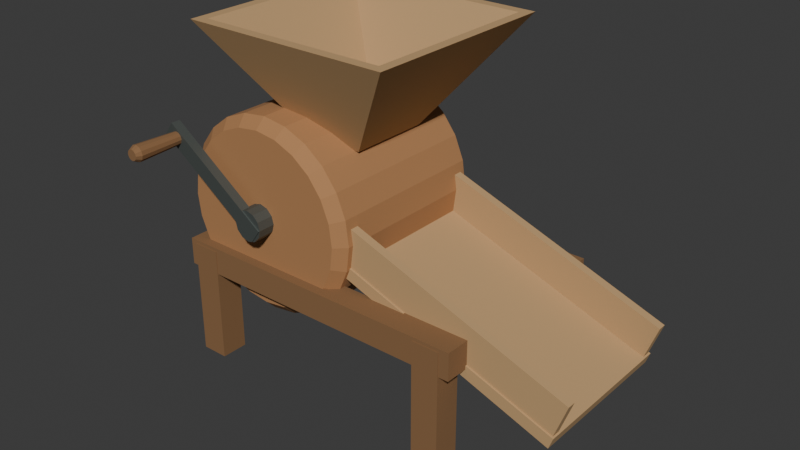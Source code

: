 # Source: source.blend  (saved by Blender 4.3.34; exported with 4.5.12 LTS)
import bpy
from mathutils import Matrix  # noqa: F401  (used for matrix-valued properties, if any)

bpy.ops.wm.read_factory_settings(use_empty=True)
scene = bpy.context.scene
scene.name = 'Scene'

# ---- collections
col_collection = bpy.data.collections.new('Collection'); scene.collection.children.link(col_collection)

# ---- materials (node trees are filled in below, after node groups)
mat_darktimberframe = bpy.data.materials.new('DarkTimberFrame')
mat_darktimberframe.diffuse_color = (0.25, 0.13, 0.055, 1.0)
mat_warmdrumhousing = bpy.data.materials.new('WarmDrumHousing')
mat_warmdrumhousing.diffuse_color = (0.43, 0.21, 0.085, 1.0)
mat_lighttimberhopperandtrough = bpy.data.materials.new('LightTimberHopperAndTrough')
mat_lighttimberhopperandtrough.diffuse_color = (0.54, 0.34, 0.16, 1.0)
mat_fixedironcrank = bpy.data.materials.new('FixedIronCrank')
mat_fixedironcrank.diffuse_color = (0.14, 0.16, 0.15, 1.0)

# ---- material node trees
mat_darktimberframe.use_nodes = True; mat_darktimberframe.node_tree.nodes.clear()
_N = mat_darktimberframe.node_tree.nodes; _L = mat_darktimberframe.node_tree.links
n0 = _N.new('ShaderNodeBsdfPrincipled'); n0.name = 'Principled BSDF'; n0.location = (10, 300)
n0.inputs[0].default_value = (0.25, 0.13, 0.055, 1.0)
n0.inputs[2].default_value = 0.89
n1 = _N.new('ShaderNodeOutputMaterial'); n1.name = 'Material Output'; n1.location = (300, 300)
_L.new(n0.outputs[0], n1.inputs[0])
n1.is_active_output = True
mat_warmdrumhousing.use_nodes = True; mat_warmdrumhousing.node_tree.nodes.clear()
_N = mat_warmdrumhousing.node_tree.nodes; _L = mat_warmdrumhousing.node_tree.links
n0 = _N.new('ShaderNodeBsdfPrincipled'); n0.name = 'Principled BSDF'; n0.location = (10, 300)
n0.inputs[0].default_value = (0.43, 0.21, 0.085, 1.0)
n0.inputs[2].default_value = 0.88
n1 = _N.new('ShaderNodeOutputMaterial'); n1.name = 'Material Output'; n1.location = (300, 300)
_L.new(n0.outputs[0], n1.inputs[0])
n1.is_active_output = True
mat_lighttimberhopperandtrough.use_nodes = True; mat_lighttimberhopperandtrough.node_tree.nodes.clear()
_N = mat_lighttimberhopperandtrough.node_tree.nodes; _L = mat_lighttimberhopperandtrough.node_tree.links
n0 = _N.new('ShaderNodeBsdfPrincipled'); n0.name = 'Principled BSDF'; n0.location = (10, 300)
n0.inputs[0].default_value = (0.54, 0.34, 0.16, 1.0)
n0.inputs[2].default_value = 0.87
n1 = _N.new('ShaderNodeOutputMaterial'); n1.name = 'Material Output'; n1.location = (300, 300)
_L.new(n0.outputs[0], n1.inputs[0])
n1.is_active_output = True
mat_fixedironcrank.use_nodes = True; mat_fixedironcrank.node_tree.nodes.clear()
_N = mat_fixedironcrank.node_tree.nodes; _L = mat_fixedironcrank.node_tree.links
n0 = _N.new('ShaderNodeBsdfPrincipled'); n0.name = 'Principled BSDF'; n0.location = (10, 300)
n0.inputs[0].default_value = (0.14, 0.16, 0.15, 1.0)
n0.inputs[1].default_value = 0.65
n0.inputs[2].default_value = 0.56
n1 = _N.new('ShaderNodeOutputMaterial'); n1.name = 'Material Output'; n1.location = (300, 300)
_L.new(n0.outputs[0], n1.inputs[0])
n1.is_active_output = True

# ---- world
world_world = bpy.data.worlds.new('World'); scene.world = world_world
world_world.use_nodes = True; world_world.node_tree.nodes.clear()
_N = world_world.node_tree.nodes; _L = world_world.node_tree.links
n0 = _N.new('ShaderNodeOutputWorld'); n0.name = 'World Output'; n0.location = (300, 300)
n1 = _N.new('ShaderNodeBackground'); n1.name = 'Background'; n1.location = (10, 300)
n1.inputs[0].default_value = (0.05088, 0.05088, 0.05088, 1.0)
_L.new(n1.outputs[0], n0.inputs[0])
n0.is_active_output = True
world_world.color = (0.05088, 0.05088, 0.05088)
world_world.sun_shadow_jitter_overblur = 0.0

# ---- meshes
me_wholegroundtimberleg11 = bpy.data.meshes.new('WholeGroundTimberLeg11')
me_wholegroundtimberleg11.from_pydata([(-0.5559, -0.215, 0.0), (-0.4759, -0.215, 0.0), (-0.4759, -0.135, 0.0), (-0.5559, -0.135, 0.0), (-0.5559, -0.215, 0.34), (-0.4759, -0.215, 0.34), (-0.4759, -0.135, 0.34), (-0.5559, -0.135, 0.34)], [], [(3, 2, 1, 0), (4, 5, 6, 7), (0, 1, 5, 4), (1, 2, 6, 5), (2, 3, 7, 6), (3, 0, 4, 7)])
me_wholegroundtimberleg11.materials.append(mat_darktimberframe)
me_wholegroundtimberleg11.materials.append(mat_warmdrumhousing)
me_wholegroundtimberleg11.materials.append(mat_lighttimberhopperandtrough)
me_wholegroundtimberleg11.materials.append(mat_fixedironcrank)
me_wholegroundtimberleg11.update()
me_wholegroundtimberleg12 = bpy.data.meshes.new('WholeGroundTimberLeg12')
me_wholegroundtimberleg12.from_pydata([(-0.5559, 0.305, 0.0), (-0.4759, 0.305, 0.0), (-0.4759, 0.385, 0.0), (-0.5559, 0.385, 0.0), (-0.5559, 0.305, 0.34), (-0.4759, 0.305, 0.34), (-0.4759, 0.385, 0.34), (-0.5559, 0.385, 0.34)], [], [(3, 2, 1, 0), (4, 5, 6, 7), (0, 1, 5, 4), (1, 2, 6, 5), (2, 3, 7, 6), (3, 0, 4, 7)])
me_wholegroundtimberleg12.materials.append(mat_darktimberframe)
me_wholegroundtimberleg12.materials.append(mat_warmdrumhousing)
me_wholegroundtimberleg12.materials.append(mat_lighttimberhopperandtrough)
me_wholegroundtimberleg12.materials.append(mat_fixedironcrank)
me_wholegroundtimberleg12.update()
me_wholegroundtimberleg21 = bpy.data.meshes.new('WholeGroundTimberLeg21')
me_wholegroundtimberleg21.from_pydata([(0.2141, -0.215, 0.0), (0.2941, -0.215, 0.0), (0.2941, -0.135, 0.0), (0.2141, -0.135, 0.0), (0.2141, -0.215, 0.34), (0.2941, -0.215, 0.34), (0.2941, -0.135, 0.34), (0.2141, -0.135, 0.34)], [], [(3, 2, 1, 0), (4, 5, 6, 7), (0, 1, 5, 4), (1, 2, 6, 5), (2, 3, 7, 6), (3, 0, 4, 7)])
me_wholegroundtimberleg21.materials.append(mat_darktimberframe)
me_wholegroundtimberleg21.materials.append(mat_warmdrumhousing)
me_wholegroundtimberleg21.materials.append(mat_lighttimberhopperandtrough)
me_wholegroundtimberleg21.materials.append(mat_fixedironcrank)
me_wholegroundtimberleg21.update()
me_wholegroundtimberleg22 = bpy.data.meshes.new('WholeGroundTimberLeg22')
me_wholegroundtimberleg22.from_pydata([(0.2141, 0.305, 0.0), (0.2941, 0.305, 0.0), (0.2941, 0.385, 0.0), (0.2141, 0.385, 0.0), (0.2141, 0.305, 0.34), (0.2941, 0.305, 0.34), (0.2941, 0.385, 0.34), (0.2141, 0.385, 0.34)], [], [(3, 2, 1, 0), (4, 5, 6, 7), (0, 1, 5, 4), (1, 2, 6, 5), (2, 3, 7, 6), (3, 0, 4, 7)])
me_wholegroundtimberleg22.materials.append(mat_darktimberframe)
me_wholegroundtimberleg22.materials.append(mat_warmdrumhousing)
me_wholegroundtimberleg22.materials.append(mat_lighttimberhopperandtrough)
me_wholegroundtimberleg22.materials.append(mat_fixedironcrank)
me_wholegroundtimberleg22.update()
me_wholelongtimbersupportbeam1 = bpy.data.meshes.new('WholeLongTimberSupportBeam1')
me_wholelongtimbersupportbeam1.from_pydata([(-0.5759, -0.2125, 0.27), (0.3241, -0.2125, 0.27), (0.3241, -0.1375, 0.27), (-0.5759, -0.1375, 0.27), (-0.5759, -0.2125, 0.35), (0.3241, -0.2125, 0.35), (0.3241, -0.1375, 0.35), (-0.5759, -0.1375, 0.35)], [], [(3, 2, 1, 0), (4, 5, 6, 7), (0, 1, 5, 4), (1, 2, 6, 5), (2, 3, 7, 6), (3, 0, 4, 7)])
me_wholelongtimbersupportbeam1.materials.append(mat_darktimberframe)
me_wholelongtimbersupportbeam1.materials.append(mat_warmdrumhousing)
me_wholelongtimbersupportbeam1.materials.append(mat_lighttimberhopperandtrough)
me_wholelongtimbersupportbeam1.materials.append(mat_fixedironcrank)
me_wholelongtimbersupportbeam1.update()
me_wholelongtimbersupportbeam2 = bpy.data.meshes.new('WholeLongTimberSupportBeam2')
me_wholelongtimbersupportbeam2.from_pydata([(-0.5759, 0.3075, 0.27), (0.3241, 0.3075, 0.27), (0.3241, 0.3825, 0.27), (-0.5759, 0.3825, 0.27), (-0.5759, 0.3075, 0.35), (0.3241, 0.3075, 0.35), (0.3241, 0.3825, 0.35), (-0.5759, 0.3825, 0.35)], [], [(3, 2, 1, 0), (4, 5, 6, 7), (0, 1, 5, 4), (1, 2, 6, 5), (2, 3, 7, 6), (3, 0, 4, 7)])
me_wholelongtimbersupportbeam2.materials.append(mat_darktimberframe)
me_wholelongtimbersupportbeam2.materials.append(mat_warmdrumhousing)
me_wholelongtimbersupportbeam2.materials.append(mat_lighttimberhopperandtrough)
me_wholelongtimbersupportbeam2.materials.append(mat_fixedironcrank)
me_wholelongtimbersupportbeam2.update()
me_wholeroundedfanhousingdisplaysolid = bpy.data.meshes.new('WholeRoundedFanHousingDisplaySolid')
me_wholeroundedfanhousingdisplaysolid.from_pydata([(-0.06592, -0.185, 0.48), (-0.07444, -0.185, 0.5447), (-0.09942, -0.185, 0.605), (-0.1391, -0.185, 0.6568), (-0.1909, -0.185, 0.6965), (-0.2512, -0.185, 0.7215), (-0.3159, -0.185, 0.73), (-0.3806, -0.185, 0.7215), (-0.4409, -0.185, 0.6965), (-0.4927, -0.185, 0.6568), (-0.5324, -0.185, 0.605), (-0.5574, -0.185, 0.5447), (-0.5659, -0.185, 0.48), (-0.5574, -0.185, 0.4153), (-0.5324, -0.185, 0.355), (-0.4927, -0.185, 0.3032), (-0.4409, -0.185, 0.2635), (-0.3806, -0.185, 0.2385), (-0.3159, -0.185, 0.23), (-0.2512, -0.185, 0.2385), (-0.1909, -0.185, 0.2635), (-0.1391, -0.185, 0.3032), (-0.09942, -0.185, 0.355), (-0.07444, -0.185, 0.4153), (-0.03592, -0.155, 0.48), (-0.04546, -0.155, 0.5525), (-0.07343, -0.155, 0.62), (-0.1179, -0.155, 0.678), (-0.1759, -0.155, 0.7225), (-0.2435, -0.155, 0.7505), (-0.3159, -0.155, 0.76), (-0.3884, -0.155, 0.7505), (-0.4559, -0.155, 0.7225), (-0.5139, -0.155, 0.678), (-0.5584, -0.155, 0.62), (-0.5864, -0.155, 0.5525), (-0.5959, -0.155, 0.48), (-0.5864, -0.155, 0.4075), (-0.5584, -0.155, 0.34), (-0.5139, -0.155, 0.282), (-0.4559, -0.155, 0.2375), (-0.3884, -0.155, 0.2095), (-0.3159, -0.155, 0.2), (-0.2435, -0.155, 0.2095), (-0.1759, -0.155, 0.2375), (-0.1179, -0.155, 0.282), (-0.07343, -0.155, 0.34), (-0.04546, -0.155, 0.4075), (-0.03592, 0.325, 0.48), (-0.04546, 0.325, 0.5525), (-0.07343, 0.325, 0.62), (-0.1179, 0.325, 0.678), (-0.1759, 0.325, 0.7225), (-0.2435, 0.325, 0.7505), (-0.3159, 0.325, 0.76), (-0.3884, 0.325, 0.7505), (-0.4559, 0.325, 0.7225), (-0.5139, 0.325, 0.678), (-0.5584, 0.325, 0.62), (-0.5864, 0.325, 0.5525), (-0.5959, 0.325, 0.48), (-0.5864, 0.325, 0.4075), (-0.5584, 0.325, 0.34), (-0.5139, 0.325, 0.282), (-0.4559, 0.325, 0.2375), (-0.3884, 0.325, 0.2095), (-0.3159, 0.325, 0.2), (-0.2435, 0.325, 0.2095), (-0.1759, 0.325, 0.2375), (-0.1179, 0.325, 0.282), (-0.07343, 0.325, 0.34), (-0.04546, 0.325, 0.4075), (-0.06592, 0.355, 0.48), (-0.07444, 0.355, 0.5447), (-0.09942, 0.355, 0.605), (-0.1391, 0.355, 0.6568), (-0.1909, 0.355, 0.6965), (-0.2512, 0.355, 0.7215), (-0.3159, 0.355, 0.73), (-0.3806, 0.355, 0.7215), (-0.4409, 0.355, 0.6965), (-0.4927, 0.355, 0.6568), (-0.5324, 0.355, 0.605), (-0.5574, 0.355, 0.5447), (-0.5659, 0.355, 0.48), (-0.5574, 0.355, 0.4153), (-0.5324, 0.355, 0.355), (-0.4927, 0.355, 0.3032), (-0.4409, 0.355, 0.2635), (-0.3806, 0.355, 0.2385), (-0.3159, 0.355, 0.23), (-0.2512, 0.355, 0.2385), (-0.1909, 0.355, 0.2635), (-0.1391, 0.355, 0.3032), (-0.09942, 0.355, 0.355), (-0.07444, 0.355, 0.4153)], [], [(0, 1, 2, 3, 4, 5, 6, 7, 8, 9, 10, 11, 12, 13, 14, 15, 16, 17, 18, 19, 20, 21, 22, 23), (95, 94, 93, 92, 91, 90, 89, 88, 87, 86, 85, 84, 83, 82, 81, 80, 79, 78, 77, 76, 75, 74, 73, 72), (24, 25, 1, 0), (25, 26, 2, 1), (26, 27, 3, 2), (27, 28, 4, 3), (28, 29, 5, 4), (29, 30, 6, 5), (30, 31, 7, 6), (31, 32, 8, 7), (32, 33, 9, 8), (33, 34, 10, 9), (34, 35, 11, 10), (35, 36, 12, 11), (36, 37, 13, 12), (37, 38, 14, 13), (38, 39, 15, 14), (39, 40, 16, 15), (40, 41, 17, 16), (41, 42, 18, 17), (42, 43, 19, 18), (43, 44, 20, 19), (44, 45, 21, 20), (45, 46, 22, 21), (46, 47, 23, 22), (47, 24, 0, 23), (48, 49, 25, 24), (49, 50, 26, 25), (50, 51, 27, 26), (51, 52, 28, 27), (52, 53, 29, 28), (53, 54, 30, 29), (54, 55, 31, 30), (55, 56, 32, 31), (56, 57, 33, 32), (57, 58, 34, 33), (58, 59, 35, 34), (59, 60, 36, 35), (60, 61, 37, 36), (61, 62, 38, 37), (62, 63, 39, 38), (63, 64, 40, 39), (64, 65, 41, 40), (65, 66, 42, 41), (66, 67, 43, 42), (67, 68, 44, 43), (68, 69, 45, 44), (69, 70, 46, 45), (70, 71, 47, 46), (71, 48, 24, 47), (72, 73, 49, 48), (73, 74, 50, 49), (74, 75, 51, 50), (75, 76, 52, 51), (76, 77, 53, 52), (77, 78, 54, 53), (78, 79, 55, 54), (79, 80, 56, 55), (80, 81, 57, 56), (81, 82, 58, 57), (82, 83, 59, 58), (83, 84, 60, 59), (84, 85, 61, 60), (85, 86, 62, 61), (86, 87, 63, 62), (87, 88, 64, 63), (88, 89, 65, 64), (89, 90, 66, 65), (90, 91, 67, 66), (91, 92, 68, 67), (92, 93, 69, 68), (93, 94, 70, 69), (94, 95, 71, 70), (95, 72, 48, 71)])
me_wholeroundedfanhousingdisplaysolid.polygons.foreach_set('material_index', [1, 1, 1, 1, 1, 1, 1, 1, 1, 1, 1, 1, 1, 1, 1, 1, 1, 1, 1, 1, 1, 1, 1, 1, 1, 1, 1, 1, 1, 1, 1, 1, 1, 1, 1, 1, 1, 1, 1, 1, 1, 1, 1, 1, 1, 1, 1, 1, 1, 1, 1, 1, 1, 1, 1, 1, 1, 1, 1, 1, 1, 1, 1, 1, 1, 1, 1, 1, 1, 1, 1, 1, 1, 1])
me_wholeroundedfanhousingdisplaysolid.materials.append(mat_darktimberframe)
me_wholeroundedfanhousingdisplaysolid.materials.append(mat_warmdrumhousing)
me_wholeroundedfanhousingdisplaysolid.materials.append(mat_lighttimberhopperandtrough)
me_wholeroundedfanhousingdisplaysolid.materials.append(mat_fixedironcrank)
me_wholeroundedfanhousingdisplaysolid.update()
me_wholesquareopentaperedhopper = bpy.data.meshes.new('WholeSquareOpenTaperedHopper')
me_wholesquareopentaperedhopper.from_pydata([(-0.2659, -0.035, 0.68), (-0.1059, -0.035, 0.68), (-0.1059, 0.205, 0.68), (-0.2659, 0.205, 0.68), (-0.4959, -0.215, 0.99), (0.1241, -0.215, 0.99), (0.1241, 0.385, 0.99), (-0.4959, 0.385, 0.99), (-0.4659, -0.185, 0.99), (0.09408, -0.185, 0.99), (0.09408, 0.355, 0.99), (-0.4659, 0.355, 0.99), (-0.2459, -0.015, 0.68), (-0.1259, -0.015, 0.68), (-0.1259, 0.185, 0.68), (-0.2459, 0.185, 0.68)], [], [(0, 1, 5, 4), (1, 2, 6, 5), (2, 3, 7, 6), (3, 0, 4, 7), (4, 5, 9, 8), (5, 6, 10, 9), (6, 7, 11, 10), (7, 4, 8, 11), (8, 9, 13, 12), (9, 10, 14, 13), (10, 11, 15, 14), (11, 8, 12, 15), (12, 13, 1, 0), (13, 14, 2, 1), (14, 15, 3, 2), (15, 12, 0, 3)])
me_wholesquareopentaperedhopper.polygons.foreach_set('material_index', [2, 2, 2, 2, 2, 2, 2, 2, 2, 2, 2, 2, 2, 2, 2, 2])
me_wholesquareopentaperedhopper.materials.append(mat_darktimberframe)
me_wholesquareopentaperedhopper.materials.append(mat_warmdrumhousing)
me_wholesquareopentaperedhopper.materials.append(mat_lighttimberhopperandtrough)
me_wholesquareopentaperedhopper.materials.append(mat_fixedironcrank)
me_wholesquareopentaperedhopper.update()
me_wholeslopingdischargetroughfloor = bpy.data.meshes.new('WholeSlopingDischargeTroughFloor')
me_wholeslopingdischargetroughfloor.from_pydata([(-0.1109, -0.145, 0.4), (0.5665, -0.145, 0.1561), (0.5665, 0.315, 0.1561), (-0.1109, 0.315, 0.4), (-0.09907, -0.145, 0.4329), (0.5784, -0.145, 0.1891), (0.5784, 0.315, 0.1891), (-0.09907, 0.315, 0.4329)], [], [(3, 2, 1, 0), (4, 5, 6, 7), (0, 1, 5, 4), (1, 2, 6, 5), (2, 3, 7, 6), (3, 0, 4, 7)])
me_wholeslopingdischargetroughfloor.polygons.foreach_set('material_index', [2, 2, 2, 2, 2, 2])
me_wholeslopingdischargetroughfloor.materials.append(mat_darktimberframe)
me_wholeslopingdischargetroughfloor.materials.append(mat_warmdrumhousing)
me_wholeslopingdischargetroughfloor.materials.append(mat_lighttimberhopperandtrough)
me_wholeslopingdischargetroughfloor.materials.append(mat_fixedironcrank)
me_wholeslopingdischargetroughfloor.update()
me_wholeslopingtroughsidewall1 = bpy.data.meshes.new('WholeSlopingTroughSideWall1')
me_wholeslopingtroughsidewall1.from_pydata([(-0.09775, -0.14, 0.4218), (0.5703, -0.14, 0.1813), (0.5703, -0.115, 0.1813), (-0.09775, -0.115, 0.4218), (-0.0588, -0.14, 0.53), (0.6092, -0.14, 0.2895), (0.6092, -0.115, 0.2895), (-0.0588, -0.115, 0.53)], [], [(3, 2, 1, 0), (4, 5, 6, 7), (0, 1, 5, 4), (1, 2, 6, 5), (2, 3, 7, 6), (3, 0, 4, 7)])
me_wholeslopingtroughsidewall1.polygons.foreach_set('material_index', [2, 2, 2, 2, 2, 2])
me_wholeslopingtroughsidewall1.materials.append(mat_darktimberframe)
me_wholeslopingtroughsidewall1.materials.append(mat_warmdrumhousing)
me_wholeslopingtroughsidewall1.materials.append(mat_lighttimberhopperandtrough)
me_wholeslopingtroughsidewall1.materials.append(mat_fixedironcrank)
me_wholeslopingtroughsidewall1.update()
me_wholeslopingtroughsidewall2 = bpy.data.meshes.new('WholeSlopingTroughSideWall2')
me_wholeslopingtroughsidewall2.from_pydata([(-0.09775, 0.285, 0.4218), (0.5703, 0.285, 0.1813), (0.5703, 0.31, 0.1813), (-0.09775, 0.31, 0.4218), (-0.0588, 0.285, 0.53), (0.6092, 0.285, 0.2895), (0.6092, 0.31, 0.2895), (-0.0588, 0.31, 0.53)], [], [(3, 2, 1, 0), (4, 5, 6, 7), (0, 1, 5, 4), (1, 2, 6, 5), (2, 3, 7, 6), (3, 0, 4, 7)])
me_wholeslopingtroughsidewall2.polygons.foreach_set('material_index', [2, 2, 2, 2, 2, 2])
me_wholeslopingtroughsidewall2.materials.append(mat_darktimberframe)
me_wholeslopingtroughsidewall2.materials.append(mat_warmdrumhousing)
me_wholeslopingtroughsidewall2.materials.append(mat_lighttimberhopperandtrough)
me_wholeslopingtroughsidewall2.materials.append(mat_fixedironcrank)
me_wholeslopingtroughsidewall2.update()
me_wholefixedsidecrankhub = bpy.data.meshes.new('WholeFixedSideCrankHub')
me_wholefixedsidecrankhub.from_pydata([(-0.2709, -0.235, 0.48), (-0.277, -0.235, 0.5025), (-0.2934, -0.235, 0.519), (-0.3159, -0.235, 0.525), (-0.3384, -0.235, 0.519), (-0.3549, -0.235, 0.5025), (-0.3609, -0.235, 0.48), (-0.3549, -0.235, 0.4575), (-0.3384, -0.235, 0.441), (-0.3159, -0.235, 0.435), (-0.2934, -0.235, 0.441), (-0.277, -0.235, 0.4575), (-0.2709, -0.165, 0.48), (-0.277, -0.165, 0.5025), (-0.2934, -0.165, 0.519), (-0.3159, -0.165, 0.525), (-0.3384, -0.165, 0.519), (-0.3549, -0.165, 0.5025), (-0.3609, -0.165, 0.48), (-0.3549, -0.165, 0.4575), (-0.3384, -0.165, 0.441), (-0.3159, -0.165, 0.435), (-0.2934, -0.165, 0.441), (-0.277, -0.165, 0.4575)], [], [(0, 1, 2, 3, 4, 5, 6, 7, 8, 9, 10, 11), (23, 22, 21, 20, 19, 18, 17, 16, 15, 14, 13, 12), (12, 13, 1, 0), (13, 14, 2, 1), (14, 15, 3, 2), (15, 16, 4, 3), (16, 17, 5, 4), (17, 18, 6, 5), (18, 19, 7, 6), (19, 20, 8, 7), (20, 21, 9, 8), (21, 22, 10, 9), (22, 23, 11, 10), (23, 12, 0, 11)])
me_wholefixedsidecrankhub.polygons.foreach_set('material_index', [3, 3, 3, 3, 3, 3, 3, 3, 3, 3, 3, 3, 3, 3])
me_wholefixedsidecrankhub.materials.append(mat_darktimberframe)
me_wholefixedsidecrankhub.materials.append(mat_warmdrumhousing)
me_wholefixedsidecrankhub.materials.append(mat_lighttimberhopperandtrough)
me_wholefixedsidecrankhub.materials.append(mat_fixedironcrank)
me_wholefixedsidecrankhub.update()
me_wholeoffsetfixedcrankarm = bpy.data.meshes.new('WholeOffsetFixedCrankArm')
me_wholeoffsetfixedcrankarm.from_pydata([(-0.2992, -0.238, 0.4412), (-0.2726, -0.238, 0.4788), (-0.5826, -0.238, 0.6988), (-0.6092, -0.238, 0.6612), (-0.2992, -0.21, 0.4412), (-0.2726, -0.21, 0.4788), (-0.5826, -0.21, 0.6988), (-0.6092, -0.21, 0.6612)], [], [(0, 1, 2, 3), (7, 6, 5, 4), (4, 5, 1, 0), (5, 6, 2, 1), (6, 7, 3, 2), (7, 4, 0, 3)])
me_wholeoffsetfixedcrankarm.polygons.foreach_set('material_index', [3, 3, 3, 3, 3, 3])
me_wholeoffsetfixedcrankarm.materials.append(mat_darktimberframe)
me_wholeoffsetfixedcrankarm.materials.append(mat_warmdrumhousing)
me_wholeoffsetfixedcrankarm.materials.append(mat_lighttimberhopperandtrough)
me_wholeoffsetfixedcrankarm.materials.append(mat_fixedironcrank)
me_wholeoffsetfixedcrankarm.update()
me_wholesidecrankwoodgrip = bpy.data.meshes.new('WholeSideCrankWoodGrip')
me_wholesidecrankwoodgrip.from_pydata([(-0.5499, -0.385, 0.66), (-0.5521, -0.385, 0.668), (-0.5579, -0.385, 0.6739), (-0.5659, -0.385, 0.676), (-0.5739, -0.385, 0.6739), (-0.5798, -0.385, 0.668), (-0.5819, -0.385, 0.66), (-0.5798, -0.385, 0.652), (-0.5739, -0.385, 0.6461), (-0.5659, -0.385, 0.644), (-0.5579, -0.385, 0.6461), (-0.5521, -0.385, 0.652), (-0.5419, -0.37, 0.66), (-0.5451, -0.37, 0.672), (-0.5539, -0.37, 0.6808), (-0.5659, -0.37, 0.684), (-0.5779, -0.37, 0.6808), (-0.5867, -0.37, 0.672), (-0.5899, -0.37, 0.66), (-0.5867, -0.37, 0.648), (-0.5779, -0.37, 0.6392), (-0.5659, -0.37, 0.636), (-0.5539, -0.37, 0.6392), (-0.5451, -0.37, 0.648), (-0.5479, -0.215, 0.66), (-0.5503, -0.215, 0.669), (-0.5569, -0.215, 0.6756), (-0.5659, -0.215, 0.678), (-0.5749, -0.215, 0.6756), (-0.5815, -0.215, 0.669), (-0.5839, -0.215, 0.66), (-0.5815, -0.215, 0.651), (-0.5749, -0.215, 0.6444), (-0.5659, -0.215, 0.642), (-0.5569, -0.215, 0.6444), (-0.5503, -0.215, 0.651)], [], [(0, 1, 2, 3, 4, 5, 6, 7, 8, 9, 10, 11), (35, 34, 33, 32, 31, 30, 29, 28, 27, 26, 25, 24), (12, 13, 1, 0), (13, 14, 2, 1), (14, 15, 3, 2), (15, 16, 4, 3), (16, 17, 5, 4), (17, 18, 6, 5), (18, 19, 7, 6), (19, 20, 8, 7), (20, 21, 9, 8), (21, 22, 10, 9), (22, 23, 11, 10), (23, 12, 0, 11), (24, 25, 13, 12), (25, 26, 14, 13), (26, 27, 15, 14), (27, 28, 16, 15), (28, 29, 17, 16), (29, 30, 18, 17), (30, 31, 19, 18), (31, 32, 20, 19), (32, 33, 21, 20), (33, 34, 22, 21), (34, 35, 23, 22), (35, 24, 12, 23)])
me_wholesidecrankwoodgrip.materials.append(mat_darktimberframe)
me_wholesidecrankwoodgrip.materials.append(mat_warmdrumhousing)
me_wholesidecrankwoodgrip.materials.append(mat_lighttimberhopperandtrough)
me_wholesidecrankwoodgrip.materials.append(mat_fixedironcrank)
me_wholesidecrankwoodgrip.update()

# ---- objects
ob_onefixeddrumcasedgrainwinnower = bpy.data.objects.new('OneFixedDrumCasedGrainWinnower', None)
ob_wholegroundtimberleg11 = bpy.data.objects.new('WholeGroundTimberLeg11', me_wholegroundtimberleg11)
ob_wholegroundtimberleg12 = bpy.data.objects.new('WholeGroundTimberLeg12', me_wholegroundtimberleg12)
ob_wholegroundtimberleg21 = bpy.data.objects.new('WholeGroundTimberLeg21', me_wholegroundtimberleg21)
ob_wholegroundtimberleg22 = bpy.data.objects.new('WholeGroundTimberLeg22', me_wholegroundtimberleg22)
ob_wholelongtimbersupportbeam1 = bpy.data.objects.new('WholeLongTimberSupportBeam1', me_wholelongtimbersupportbeam1)
ob_wholelongtimbersupportbeam2 = bpy.data.objects.new('WholeLongTimberSupportBeam2', me_wholelongtimbersupportbeam2)
ob_wholeroundedfanhousingdisplaysolid = bpy.data.objects.new('WholeRoundedFanHousingDisplaySolid', me_wholeroundedfanhousingdisplaysolid)
ob_wholesquareopentaperedhopper = bpy.data.objects.new('WholeSquareOpenTaperedHopper', me_wholesquareopentaperedhopper)
ob_wholeslopingdischargetroughfloor = bpy.data.objects.new('WholeSlopingDischargeTroughFloor', me_wholeslopingdischargetroughfloor)
ob_wholeslopingtroughsidewall1 = bpy.data.objects.new('WholeSlopingTroughSideWall1', me_wholeslopingtroughsidewall1)
ob_wholeslopingtroughsidewall2 = bpy.data.objects.new('WholeSlopingTroughSideWall2', me_wholeslopingtroughsidewall2)
ob_wholefixedsidecrankhub = bpy.data.objects.new('WholeFixedSideCrankHub', me_wholefixedsidecrankhub)
ob_wholeoffsetfixedcrankarm = bpy.data.objects.new('WholeOffsetFixedCrankArm', me_wholeoffsetfixedcrankarm)
ob_wholesidecrankwoodgrip = bpy.data.objects.new('WholeSideCrankWoodGrip', me_wholesidecrankwoodgrip)

# ---- transforms, parenting, visibility, modifiers, constraints
ob_onefixeddrumcasedgrainwinnower.location = (0.0, 0.0, 0.0)
ob_wholegroundtimberleg11.parent = ob_onefixeddrumcasedgrainwinnower
ob_wholegroundtimberleg11.location = (0.0, 0.0, 0.0)
ob_wholegroundtimberleg12.parent = ob_onefixeddrumcasedgrainwinnower
ob_wholegroundtimberleg12.location = (0.0, 0.0, 0.0)
ob_wholegroundtimberleg21.parent = ob_onefixeddrumcasedgrainwinnower
ob_wholegroundtimberleg21.location = (0.0, 0.0, 0.0)
ob_wholegroundtimberleg22.parent = ob_onefixeddrumcasedgrainwinnower
ob_wholegroundtimberleg22.location = (0.0, 0.0, 0.0)
ob_wholelongtimbersupportbeam1.parent = ob_onefixeddrumcasedgrainwinnower
ob_wholelongtimbersupportbeam1.location = (0.0, 0.0, 0.0)
ob_wholelongtimbersupportbeam2.parent = ob_onefixeddrumcasedgrainwinnower
ob_wholelongtimbersupportbeam2.location = (0.0, 0.0, 0.0)
ob_wholeroundedfanhousingdisplaysolid.parent = ob_onefixeddrumcasedgrainwinnower
ob_wholeroundedfanhousingdisplaysolid.location = (0.0, 0.0, 0.0)
ob_wholesquareopentaperedhopper.parent = ob_onefixeddrumcasedgrainwinnower
ob_wholesquareopentaperedhopper.location = (0.0, 0.0, 0.0)
ob_wholeslopingdischargetroughfloor.parent = ob_onefixeddrumcasedgrainwinnower
ob_wholeslopingdischargetroughfloor.location = (0.0, 0.0, 0.0)
ob_wholeslopingtroughsidewall1.parent = ob_onefixeddrumcasedgrainwinnower
ob_wholeslopingtroughsidewall1.location = (0.0, 0.0, 0.0)
ob_wholeslopingtroughsidewall2.parent = ob_onefixeddrumcasedgrainwinnower
ob_wholeslopingtroughsidewall2.location = (0.0, 0.0, 0.0)
ob_wholefixedsidecrankhub.parent = ob_onefixeddrumcasedgrainwinnower
ob_wholefixedsidecrankhub.location = (0.0, 0.0, 0.0)
ob_wholeoffsetfixedcrankarm.parent = ob_onefixeddrumcasedgrainwinnower
ob_wholeoffsetfixedcrankarm.location = (0.0, 0.0, 0.0)
ob_wholesidecrankwoodgrip.parent = ob_onefixeddrumcasedgrainwinnower
ob_wholesidecrankwoodgrip.location = (0.0, 0.0, 0.0)

# ---- collection membership
scene.collection.objects.link(ob_onefixeddrumcasedgrainwinnower)
scene.collection.objects.link(ob_wholegroundtimberleg11)
scene.collection.objects.link(ob_wholegroundtimberleg12)
scene.collection.objects.link(ob_wholegroundtimberleg21)
scene.collection.objects.link(ob_wholegroundtimberleg22)
scene.collection.objects.link(ob_wholelongtimbersupportbeam1)
scene.collection.objects.link(ob_wholelongtimbersupportbeam2)
scene.collection.objects.link(ob_wholeroundedfanhousingdisplaysolid)
scene.collection.objects.link(ob_wholesquareopentaperedhopper)
scene.collection.objects.link(ob_wholeslopingdischargetroughfloor)
scene.collection.objects.link(ob_wholeslopingtroughsidewall1)
scene.collection.objects.link(ob_wholeslopingtroughsidewall2)
scene.collection.objects.link(ob_wholefixedsidecrankhub)
scene.collection.objects.link(ob_wholeoffsetfixedcrankarm)
scene.collection.objects.link(ob_wholesidecrankwoodgrip)

# ---- scene / render settings (as saved in the file)
scene.frame_start = 1; scene.frame_end = 250; scene.frame_set(1)
scene.render.engine = 'CYCLES'
scene.render.use_compositing = False
scene.cycles.use_denoising = False
scene.cycles.samples = 128
scene.cycles.use_adaptive_sampling = False
scene.cycles.seed = 17
bpy.context.view_layer.update()

# ---- added for rendering (the .blend has no active camera and no usable light): camera, sun
cam_auto = bpy.data.cameras.new('AutoCamera')
cam_auto.lens = 50.0
cam_auto.sensor_width = 36.0
cam_auto.clip_end = 1000.0
ob_auto_camera = bpy.data.objects.new('AutoCamera', cam_auto)
scene.collection.objects.link(ob_auto_camera)
ob_auto_camera.location = (1.61786, -1.94144, 1.78929)
ob_auto_camera.rotation_euler = (1.09748, -7.21219e-08, 0.694738)
scene.camera = ob_auto_camera
light_auto_sun = bpy.data.lights.new('AutoSun', 'SUN')
light_auto_sun.energy = 3.0
light_auto_sun.angle = 0.0523599
ob_auto_sun = bpy.data.objects.new('AutoSun', light_auto_sun)
scene.collection.objects.link(ob_auto_sun)
ob_auto_sun.rotation_euler = (0.872665, 0.174533, 0.523599)
bpy.context.view_layer.update()
